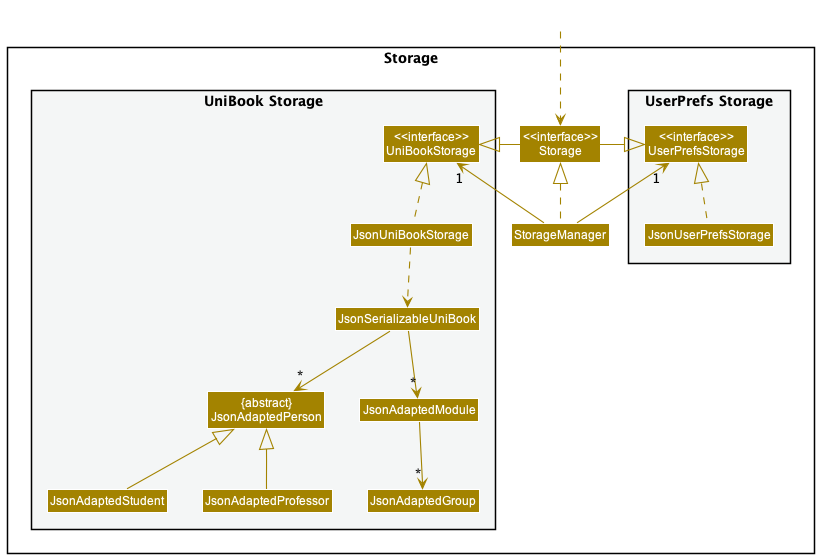

The diagram above was rendered by PlantUML. Its source (embedded in the PNG):
@startuml
!include style.puml
skinparam arrowThickness 1.1
skinparam arrowColor STORAGE_COLOR
skinparam classBackgroundColor STORAGE_COLOR

package Storage{

package "UserPrefs Storage" #F4F6F6{
Class "<<interface>>\nUserPrefsStorage" as UserPrefsStorage
Class JsonUserPrefsStorage
}

Class "<<interface>>\nStorage" as Storage
Class StorageManager

package "UniBook Storage" #F4F6F6{
Class "<<interface>>\nUniBookStorage" as UniBookStorage
Class JsonUniBookStorage
Class JsonSerializableUniBook
Class "{abstract}\nJsonAdaptedPerson" as JsonAdaptedPerson
Class JsonAdaptedStudent
Class JsonAdaptedProfessor
Class JsonAdaptedModule
Class JsonAdaptedGroup
}

}

Class HiddenOutside #FFFFFF
HiddenOutside ..> Storage

StorageManager .up.|> Storage
StorageManager -up-> "1" UserPrefsStorage
StorageManager -up-> "1" UniBookStorage

Storage -left-|> UserPrefsStorage
Storage -right-|> UniBookStorage

JsonUserPrefsStorage .up.|> UserPrefsStorage
JsonUniBookStorage .up.|> UniBookStorage
JsonUniBookStorage ..> JsonSerializableUniBook
JsonSerializableUniBook --> "*" JsonAdaptedPerson
JsonSerializableUniBook --> "*" JsonAdaptedModule
JsonAdaptedStudent -up-|> JsonAdaptedPerson
JsonAdaptedProfessor -up-|> JsonAdaptedPerson
JsonAdaptedModule --> "*" JsonAdaptedGroup
@enduml